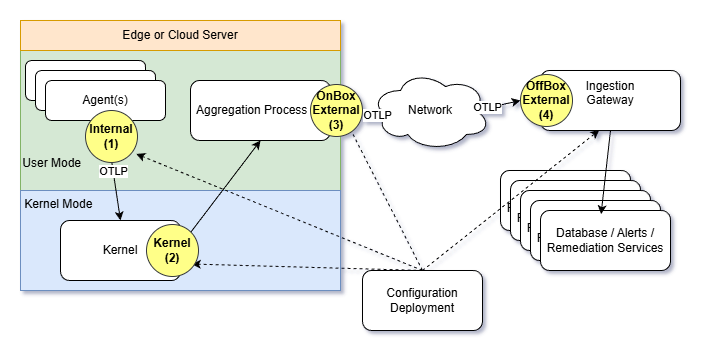

The diagram above was exported from draw.io. Its source (the exported page's mxGraphModel, read from the mxfile embedded in the PNG):
<mxGraphModel dx="1722" dy="1002" grid="1" gridSize="10" guides="1" tooltips="1" connect="1" arrows="0" fold="1" page="1" pageScale="1" pageWidth="827" pageHeight="1169" math="0" shadow="0">
  <root>
    <mxCell id="WIyWlLk6GJQsqaUBKTNV-0" />
    <mxCell id="WIyWlLk6GJQsqaUBKTNV-1" parent="WIyWlLk6GJQsqaUBKTNV-0" />
    <mxCell id="Ji26STUYplzQVVDQYfk5-15" value="&lt;div&gt;&lt;span style=&quot;background-color: transparent; color: light-dark(rgb(0, 0, 0), rgb(255, 255, 255));&quot;&gt;&lt;br&gt;&lt;/span&gt;&lt;/div&gt;&lt;div&gt;&lt;span style=&quot;background-color: transparent; color: light-dark(rgb(0, 0, 0), rgb(255, 255, 255));&quot;&gt;&lt;br&gt;&lt;/span&gt;&lt;/div&gt;&lt;div&gt;&lt;span style=&quot;background-color: transparent; color: light-dark(rgb(0, 0, 0), rgb(255, 255, 255));&quot;&gt;&lt;br&gt;&lt;/span&gt;&lt;/div&gt;&lt;div&gt;&lt;span style=&quot;background-color: transparent; color: light-dark(rgb(0, 0, 0), rgb(255, 255, 255));&quot;&gt;&lt;br&gt;&lt;/span&gt;&lt;/div&gt;&lt;div&gt;&lt;span style=&quot;background-color: transparent; color: light-dark(rgb(0, 0, 0), rgb(255, 255, 255));&quot;&gt;&lt;br&gt;&lt;/span&gt;&lt;/div&gt;&lt;div&gt;&lt;span style=&quot;background-color: transparent; color: light-dark(rgb(0, 0, 0), rgb(255, 255, 255));&quot;&gt;&lt;br&gt;&lt;/span&gt;&lt;/div&gt;&lt;div&gt;&lt;span style=&quot;background-color: transparent; color: light-dark(rgb(0, 0, 0), rgb(255, 255, 255));&quot;&gt;&lt;br&gt;&lt;/span&gt;&lt;/div&gt;&lt;div&gt;&lt;span style=&quot;background-color: transparent; color: light-dark(rgb(0, 0, 0), rgb(255, 255, 255));&quot;&gt;&lt;br&gt;&lt;/span&gt;&lt;/div&gt;&lt;div&gt;&lt;span style=&quot;background-color: transparent; color: light-dark(rgb(0, 0, 0), rgb(255, 255, 255));&quot;&gt;User Mode&amp;nbsp; &amp;nbsp; &amp;nbsp; &amp;nbsp; &amp;nbsp; &amp;nbsp; &amp;nbsp; &amp;nbsp; &amp;nbsp; &amp;nbsp; &amp;nbsp; &amp;nbsp; &amp;nbsp; &amp;nbsp; &amp;nbsp; &amp;nbsp; &amp;nbsp; &amp;nbsp; &amp;nbsp; &amp;nbsp; &amp;nbsp; &amp;nbsp; &amp;nbsp; &amp;nbsp; &amp;nbsp; &amp;nbsp; &amp;nbsp; &amp;nbsp; &amp;nbsp; &amp;nbsp; &amp;nbsp; &amp;nbsp; &amp;nbsp; &amp;nbsp; &amp;nbsp; &amp;nbsp; &amp;nbsp; &amp;nbsp; &amp;nbsp; &amp;nbsp; &amp;nbsp;&lt;/span&gt;&lt;br&gt;&lt;/div&gt;&lt;div&gt;&lt;br&gt;&lt;/div&gt;" style="rounded=0;whiteSpace=wrap;html=1;fillColor=#d5e8d4;strokeColor=#82b366;" parent="WIyWlLk6GJQsqaUBKTNV-1" vertex="1">
      <mxGeometry x="20" y="70" width="320" height="140" as="geometry" />
    </mxCell>
    <mxCell id="Ji26STUYplzQVVDQYfk5-14" value="&lt;div&gt;&lt;span style=&quot;background-color: transparent; color: light-dark(rgb(0, 0, 0), rgb(255, 255, 255));&quot;&gt;Kernel Mode&amp;nbsp; &amp;nbsp; &amp;nbsp; &amp;nbsp; &amp;nbsp; &amp;nbsp; &amp;nbsp; &amp;nbsp; &amp;nbsp; &amp;nbsp; &amp;nbsp; &amp;nbsp; &amp;nbsp; &amp;nbsp; &amp;nbsp; &amp;nbsp; &amp;nbsp; &amp;nbsp; &amp;nbsp; &amp;nbsp; &amp;nbsp; &amp;nbsp; &amp;nbsp; &amp;nbsp; &amp;nbsp; &amp;nbsp; &amp;nbsp; &amp;nbsp; &amp;nbsp; &amp;nbsp; &amp;nbsp; &amp;nbsp; &amp;nbsp; &amp;nbsp; &amp;nbsp; &amp;nbsp; &amp;nbsp; &amp;nbsp; &amp;nbsp; &amp;nbsp; &amp;nbsp;&lt;/span&gt;&lt;/div&gt;&lt;div&gt;&lt;span style=&quot;background-color: transparent; color: light-dark(rgb(0, 0, 0), rgb(255, 255, 255));&quot;&gt;&lt;br&gt;&lt;/span&gt;&lt;/div&gt;&lt;div&gt;&lt;span style=&quot;background-color: transparent; color: light-dark(rgb(0, 0, 0), rgb(255, 255, 255));&quot;&gt;&lt;br&gt;&lt;/span&gt;&lt;/div&gt;&lt;div&gt;&lt;span style=&quot;background-color: transparent; color: light-dark(rgb(0, 0, 0), rgb(255, 255, 255));&quot;&gt;&lt;br&gt;&lt;/span&gt;&lt;/div&gt;&lt;div&gt;&lt;span style=&quot;background-color: transparent; color: light-dark(rgb(0, 0, 0), rgb(255, 255, 255));&quot;&gt;&lt;br&gt;&lt;/span&gt;&lt;/div&gt;" style="rounded=0;whiteSpace=wrap;html=1;fillColor=#dae8fc;strokeColor=#6c8ebf;" parent="WIyWlLk6GJQsqaUBKTNV-1" vertex="1">
      <mxGeometry x="20" y="210" width="320" height="100" as="geometry" />
    </mxCell>
    <mxCell id="Ji26STUYplzQVVDQYfk5-1" value="Kernel" style="rounded=1;whiteSpace=wrap;html=1;" parent="WIyWlLk6GJQsqaUBKTNV-1" vertex="1">
      <mxGeometry x="60" y="240" width="120" height="60" as="geometry" />
    </mxCell>
    <mxCell id="Ji26STUYplzQVVDQYfk5-4" value="Aggregation Process&amp;nbsp; &amp;nbsp; &amp;nbsp;" style="rounded=1;whiteSpace=wrap;html=1;" parent="WIyWlLk6GJQsqaUBKTNV-1" vertex="1">
      <mxGeometry x="190" y="100" width="140" height="60" as="geometry" />
    </mxCell>
    <mxCell id="Ji26STUYplzQVVDQYfk5-5" value="" style="endArrow=classic;html=1;rounded=0;exitX=1;exitY=0;exitDx=0;exitDy=0;entryX=0.5;entryY=1;entryDx=0;entryDy=0;" parent="WIyWlLk6GJQsqaUBKTNV-1" source="mihLVXfl9d89XfFVnp2_-5" target="Ji26STUYplzQVVDQYfk5-4" edge="1">
      <mxGeometry width="50" height="50" relative="1" as="geometry">
        <mxPoint x="500" y="420" as="sourcePoint" />
        <mxPoint x="550" y="370" as="targetPoint" />
      </mxGeometry>
    </mxCell>
    <mxCell id="Ji26STUYplzQVVDQYfk5-6" value="" style="endArrow=classic;html=1;rounded=0;exitX=0.5;exitY=1;exitDx=0;exitDy=0;entryX=0.5;entryY=0;entryDx=0;entryDy=0;" parent="WIyWlLk6GJQsqaUBKTNV-1" source="Ji26STUYplzQVVDQYfk5-3" target="Ji26STUYplzQVVDQYfk5-1" edge="1">
      <mxGeometry width="50" height="50" relative="1" as="geometry">
        <mxPoint x="790" y="630" as="sourcePoint" />
        <mxPoint x="840" y="580" as="targetPoint" />
      </mxGeometry>
    </mxCell>
    <mxCell id="Ji26STUYplzQVVDQYfk5-27" value="OTLP" style="edgeLabel;html=1;align=center;verticalAlign=middle;resizable=0;points=[];" parent="Ji26STUYplzQVVDQYfk5-6" vertex="1" connectable="0">
      <mxGeometry x="0.0017" relative="1" as="geometry">
        <mxPoint as="offset" />
      </mxGeometry>
    </mxCell>
    <mxCell id="Ji26STUYplzQVVDQYfk5-7" value="Network" style="ellipse;shape=cloud;whiteSpace=wrap;html=1;" parent="WIyWlLk6GJQsqaUBKTNV-1" vertex="1">
      <mxGeometry x="370" y="90" width="120" height="80" as="geometry" />
    </mxCell>
    <mxCell id="Ji26STUYplzQVVDQYfk5-8" value="" style="endArrow=classic;html=1;rounded=0;entryX=0.16;entryY=0.55;entryDx=0;entryDy=0;entryPerimeter=0;exitX=1;exitY=0.5;exitDx=0;exitDy=0;" parent="WIyWlLk6GJQsqaUBKTNV-1" source="mihLVXfl9d89XfFVnp2_-6" target="Ji26STUYplzQVVDQYfk5-7" edge="1">
      <mxGeometry width="50" height="50" relative="1" as="geometry">
        <mxPoint x="370" y="140" as="sourcePoint" />
        <mxPoint x="420" y="90" as="targetPoint" />
      </mxGeometry>
    </mxCell>
    <mxCell id="Ji26STUYplzQVVDQYfk5-29" value="OTLP" style="edgeLabel;html=1;align=center;verticalAlign=middle;resizable=0;points=[];" parent="Ji26STUYplzQVVDQYfk5-8" vertex="1" connectable="0">
      <mxGeometry x="0.0842" y="-2" relative="1" as="geometry">
        <mxPoint as="offset" />
      </mxGeometry>
    </mxCell>
    <mxCell id="Ji26STUYplzQVVDQYfk5-9" value="" style="endArrow=classic;html=1;rounded=0;exitX=0.875;exitY=0.5;exitDx=0;exitDy=0;exitPerimeter=0;entryX=0;entryY=0.5;entryDx=0;entryDy=0;" parent="WIyWlLk6GJQsqaUBKTNV-1" source="mihLVXfl9d89XfFVnp2_-7" target="Ji26STUYplzQVVDQYfk5-10" edge="1">
      <mxGeometry width="50" height="50" relative="1" as="geometry">
        <mxPoint x="474" y="140" as="sourcePoint" />
        <mxPoint x="529" y="140" as="targetPoint" />
      </mxGeometry>
    </mxCell>
    <mxCell id="Ji26STUYplzQVVDQYfk5-10" value="Ingestion&lt;div&gt;Gateway&lt;/div&gt;&lt;div&gt;&lt;br&gt;&lt;/div&gt;" style="rounded=1;whiteSpace=wrap;html=1;" parent="WIyWlLk6GJQsqaUBKTNV-1" vertex="1">
      <mxGeometry x="540" y="90" width="140" height="60" as="geometry" />
    </mxCell>
    <mxCell id="Ji26STUYplzQVVDQYfk5-16" value="Edge or Cloud Server" style="rounded=0;whiteSpace=wrap;html=1;fillColor=#ffe6cc;strokeColor=#d79b00;" parent="WIyWlLk6GJQsqaUBKTNV-1" vertex="1">
      <mxGeometry x="20" y="40" width="320" height="30" as="geometry" />
    </mxCell>
    <mxCell id="Ji26STUYplzQVVDQYfk5-32" value="" style="group" parent="WIyWlLk6GJQsqaUBKTNV-1" vertex="1" connectable="0">
      <mxGeometry x="40" y="100" width="140" height="100" as="geometry" />
    </mxCell>
    <mxCell id="WIyWlLk6GJQsqaUBKTNV-3" value="Agent" style="rounded=1;whiteSpace=wrap;html=1;fontSize=12;glass=0;strokeWidth=1;shadow=0;" parent="Ji26STUYplzQVVDQYfk5-32" vertex="1">
      <mxGeometry x="-15" y="-20" width="120" height="40" as="geometry" />
    </mxCell>
    <mxCell id="Ji26STUYplzQVVDQYfk5-2" value="Agent" style="rounded=1;whiteSpace=wrap;html=1;fontSize=12;glass=0;strokeWidth=1;shadow=0;" parent="Ji26STUYplzQVVDQYfk5-32" vertex="1">
      <mxGeometry x="-5" y="-10" width="120" height="40" as="geometry" />
    </mxCell>
    <mxCell id="Ji26STUYplzQVVDQYfk5-3" value="Agent(s)" style="rounded=1;whiteSpace=wrap;html=1;fontSize=12;glass=0;strokeWidth=1;shadow=0;" parent="Ji26STUYplzQVVDQYfk5-32" vertex="1">
      <mxGeometry x="5" width="120" height="40" as="geometry" />
    </mxCell>
    <mxCell id="mihLVXfl9d89XfFVnp2_-4" value="&lt;font style=&quot;font-size: 12px;&quot;&gt;Internal&lt;/font&gt;&lt;div&gt;&lt;font style=&quot;font-size: 12px;&quot;&gt;(1)&lt;/font&gt;&lt;/div&gt;" style="ellipse;whiteSpace=wrap;html=1;aspect=fixed;fontSize=7;labelBackgroundColor=none;fillColor=#ffff88;strokeColor=#36393d;fontStyle=1" parent="Ji26STUYplzQVVDQYfk5-32" vertex="1">
      <mxGeometry x="45" y="30" width="52" height="52" as="geometry" />
    </mxCell>
    <mxCell id="Ji26STUYplzQVVDQYfk5-33" value="" style="group" parent="WIyWlLk6GJQsqaUBKTNV-1" vertex="1" connectable="0">
      <mxGeometry x="500" y="190" width="170" height="100" as="geometry" />
    </mxCell>
    <mxCell id="Ji26STUYplzQVVDQYfk5-22" value="Database / Alerts / Remediation Services" style="rounded=1;whiteSpace=wrap;html=1;" parent="Ji26STUYplzQVVDQYfk5-33" vertex="1">
      <mxGeometry width="130" height="60" as="geometry" />
    </mxCell>
    <mxCell id="Ji26STUYplzQVVDQYfk5-23" value="Database / Alerts / Remediation Services" style="rounded=1;whiteSpace=wrap;html=1;" parent="Ji26STUYplzQVVDQYfk5-33" vertex="1">
      <mxGeometry x="10" y="10" width="130" height="60" as="geometry" />
    </mxCell>
    <mxCell id="Ji26STUYplzQVVDQYfk5-24" value="Database / Alerts / Remediation Services" style="rounded=1;whiteSpace=wrap;html=1;" parent="Ji26STUYplzQVVDQYfk5-33" vertex="1">
      <mxGeometry x="20" y="20" width="130" height="60" as="geometry" />
    </mxCell>
    <mxCell id="Ji26STUYplzQVVDQYfk5-25" value="Database / Alerts / Remediation Services" style="rounded=1;whiteSpace=wrap;html=1;" parent="Ji26STUYplzQVVDQYfk5-33" vertex="1">
      <mxGeometry x="30" y="30" width="130" height="60" as="geometry" />
    </mxCell>
    <mxCell id="Ji26STUYplzQVVDQYfk5-26" value="Database / Alerts / Remediation Services" style="rounded=1;whiteSpace=wrap;html=1;" parent="Ji26STUYplzQVVDQYfk5-33" vertex="1">
      <mxGeometry x="40" y="40" width="130" height="60" as="geometry" />
    </mxCell>
    <mxCell id="Ji26STUYplzQVVDQYfk5-18" value="" style="endArrow=classic;html=1;rounded=0;exitX=0.5;exitY=1;exitDx=0;exitDy=0;entryX=0.466;entryY=0.061;entryDx=0;entryDy=0;entryPerimeter=0;" parent="WIyWlLk6GJQsqaUBKTNV-1" source="Ji26STUYplzQVVDQYfk5-10" target="Ji26STUYplzQVVDQYfk5-26" edge="1">
      <mxGeometry width="50" height="50" relative="1" as="geometry">
        <mxPoint x="500" y="420" as="sourcePoint" />
        <mxPoint x="640" y="200" as="targetPoint" />
      </mxGeometry>
    </mxCell>
    <mxCell id="Ji26STUYplzQVVDQYfk5-48" value="Configuration&lt;br&gt;Deployment" style="rounded=1;whiteSpace=wrap;html=1;" parent="WIyWlLk6GJQsqaUBKTNV-1" vertex="1">
      <mxGeometry x="362" y="290" width="120" height="60" as="geometry" />
    </mxCell>
    <mxCell id="Ji26STUYplzQVVDQYfk5-49" value="" style="endArrow=classic;html=1;rounded=0;exitX=0.5;exitY=0;exitDx=0;exitDy=0;entryX=0.871;entryY=0.76;entryDx=0;entryDy=0;entryPerimeter=0;dashed=1;" parent="WIyWlLk6GJQsqaUBKTNV-1" source="mihLVXfl9d89XfFVnp2_-5" edge="1">
      <mxGeometry width="50" height="50" relative="1" as="geometry">
        <mxPoint x="410" y="350" as="sourcePoint" />
        <mxPoint x="179.91999999999996" y="275.19999999999993" as="targetPoint" />
      </mxGeometry>
    </mxCell>
    <mxCell id="Ji26STUYplzQVVDQYfk5-50" value="" style="endArrow=classic;html=1;rounded=0;exitX=0.5;exitY=0;exitDx=0;exitDy=0;entryX=0.976;entryY=0.835;entryDx=0;entryDy=0;entryPerimeter=0;dashed=1;" parent="WIyWlLk6GJQsqaUBKTNV-1" source="Ji26STUYplzQVVDQYfk5-48" target="mihLVXfl9d89XfFVnp2_-4" edge="1">
      <mxGeometry width="50" height="50" relative="1" as="geometry">
        <mxPoint x="424" y="400" as="sourcePoint" />
        <mxPoint x="125.875" y="160.64" as="targetPoint" />
      </mxGeometry>
    </mxCell>
    <mxCell id="Ji26STUYplzQVVDQYfk5-51" value="" style="endArrow=classic;html=1;rounded=0;exitX=0.5;exitY=0;exitDx=0;exitDy=0;entryX=1;entryY=0.5;entryDx=0;entryDy=0;dashed=1;" parent="WIyWlLk6GJQsqaUBKTNV-1" source="mihLVXfl9d89XfFVnp2_-6" target="Ji26STUYplzQVVDQYfk5-4" edge="1">
      <mxGeometry width="50" height="50" relative="1" as="geometry">
        <mxPoint x="434" y="410" as="sourcePoint" />
        <mxPoint x="200" y="295" as="targetPoint" />
      </mxGeometry>
    </mxCell>
    <mxCell id="Ji26STUYplzQVVDQYfk5-52" value="" style="endArrow=classic;html=1;rounded=0;entryX=0.318;entryY=0.479;entryDx=0;entryDy=0;entryPerimeter=0;exitX=0.5;exitY=0;exitDx=0;exitDy=0;dashed=1;" parent="WIyWlLk6GJQsqaUBKTNV-1" source="Ji26STUYplzQVVDQYfk5-48" edge="1">
      <mxGeometry width="50" height="50" relative="1" as="geometry">
        <mxPoint x="400" y="470" as="sourcePoint" />
        <mxPoint x="598.8599999999999" y="149.57999999999993" as="targetPoint" />
      </mxGeometry>
    </mxCell>
    <mxCell id="mihLVXfl9d89XfFVnp2_-8" value="" style="endArrow=classic;html=1;rounded=0;exitX=0.5;exitY=0;exitDx=0;exitDy=0;entryX=0.871;entryY=0.76;entryDx=0;entryDy=0;entryPerimeter=0;dashed=1;" parent="WIyWlLk6GJQsqaUBKTNV-1" source="Ji26STUYplzQVVDQYfk5-48" target="mihLVXfl9d89XfFVnp2_-5" edge="1">
      <mxGeometry width="50" height="50" relative="1" as="geometry">
        <mxPoint x="400" y="350" as="sourcePoint" />
        <mxPoint x="179.91999999999996" y="275.19999999999993" as="targetPoint" />
      </mxGeometry>
    </mxCell>
    <mxCell id="mihLVXfl9d89XfFVnp2_-9" value="" style="endArrow=classic;html=1;rounded=0;entryX=0.16;entryY=0.55;entryDx=0;entryDy=0;entryPerimeter=0;exitX=1;exitY=0.5;exitDx=0;exitDy=0;" parent="WIyWlLk6GJQsqaUBKTNV-1" source="Ji26STUYplzQVVDQYfk5-4" target="mihLVXfl9d89XfFVnp2_-6" edge="1">
      <mxGeometry width="50" height="50" relative="1" as="geometry">
        <mxPoint x="330" y="130" as="sourcePoint" />
        <mxPoint x="389" y="134" as="targetPoint" />
      </mxGeometry>
    </mxCell>
    <mxCell id="mihLVXfl9d89XfFVnp2_-11" value="" style="endArrow=classic;html=1;rounded=0;exitX=0.5;exitY=0;exitDx=0;exitDy=0;entryX=1.004;entryY=0.442;entryDx=0;entryDy=0;dashed=1;entryPerimeter=0;" parent="WIyWlLk6GJQsqaUBKTNV-1" source="Ji26STUYplzQVVDQYfk5-48" target="Ji26STUYplzQVVDQYfk5-15" edge="1">
      <mxGeometry width="50" height="50" relative="1" as="geometry">
        <mxPoint x="400" y="350" as="sourcePoint" />
        <mxPoint x="330" y="130" as="targetPoint" />
      </mxGeometry>
    </mxCell>
    <mxCell id="mihLVXfl9d89XfFVnp2_-6" value="&lt;font style=&quot;font-size: 12px;&quot;&gt;OnBox&lt;/font&gt;&lt;div&gt;&lt;font style=&quot;font-size: 12px;&quot;&gt;External&lt;/font&gt;&lt;div&gt;&lt;font style=&quot;font-size: 12px;&quot;&gt;(3)&lt;/font&gt;&lt;/div&gt;&lt;/div&gt;" style="ellipse;whiteSpace=wrap;html=1;aspect=fixed;fontSize=7;labelBackgroundColor=none;fillColor=#ffff88;strokeColor=#36393d;fontStyle=1" parent="WIyWlLk6GJQsqaUBKTNV-1" vertex="1">
      <mxGeometry x="310" y="104" width="52" height="52" as="geometry" />
    </mxCell>
    <mxCell id="mihLVXfl9d89XfFVnp2_-12" value="" style="endArrow=classic;html=1;rounded=0;exitX=0.875;exitY=0.5;exitDx=0;exitDy=0;exitPerimeter=0;entryX=0;entryY=0.5;entryDx=0;entryDy=0;" parent="WIyWlLk6GJQsqaUBKTNV-1" source="Ji26STUYplzQVVDQYfk5-7" target="mihLVXfl9d89XfFVnp2_-7" edge="1">
      <mxGeometry width="50" height="50" relative="1" as="geometry">
        <mxPoint x="475" y="130" as="sourcePoint" />
        <mxPoint x="540" y="130" as="targetPoint" />
      </mxGeometry>
    </mxCell>
    <mxCell id="mihLVXfl9d89XfFVnp2_-13" value="OTLP" style="edgeLabel;html=1;align=center;verticalAlign=middle;resizable=0;points=[];" parent="mihLVXfl9d89XfFVnp2_-12" vertex="1" connectable="0">
      <mxGeometry x="-0.4542" y="1" relative="1" as="geometry">
        <mxPoint as="offset" />
      </mxGeometry>
    </mxCell>
    <mxCell id="mihLVXfl9d89XfFVnp2_-7" value="&lt;font style=&quot;font-size: 12px;&quot;&gt;OffBox&lt;/font&gt;&lt;div&gt;&lt;font style=&quot;font-size: 12px;&quot;&gt;External&lt;/font&gt;&lt;div&gt;&lt;font style=&quot;font-size: 12px;&quot;&gt;&lt;font&gt;(4&lt;/font&gt;&lt;span style=&quot;color: light-dark(rgb(0, 0, 0), rgb(255, 255, 255));&quot;&gt;)&lt;/span&gt;&lt;/font&gt;&lt;/div&gt;&lt;/div&gt;" style="ellipse;whiteSpace=wrap;html=1;aspect=fixed;fontSize=7;labelBackgroundColor=none;fillColor=#ffff88;strokeColor=#36393d;fontStyle=1" parent="WIyWlLk6GJQsqaUBKTNV-1" vertex="1">
      <mxGeometry x="520" y="94" width="52" height="52" as="geometry" />
    </mxCell>
    <mxCell id="dMAmF2_1d-v7dnH0DBhW-1" value="" style="endArrow=classic;html=1;rounded=0;exitX=1;exitY=0.5;exitDx=0;exitDy=0;entryX=0.5;entryY=1;entryDx=0;entryDy=0;" edge="1" parent="WIyWlLk6GJQsqaUBKTNV-1" source="Ji26STUYplzQVVDQYfk5-1" target="mihLVXfl9d89XfFVnp2_-5">
      <mxGeometry width="50" height="50" relative="1" as="geometry">
        <mxPoint x="180" y="270" as="sourcePoint" />
        <mxPoint x="260" y="160" as="targetPoint" />
      </mxGeometry>
    </mxCell>
    <mxCell id="mihLVXfl9d89XfFVnp2_-5" value="&lt;font style=&quot;font-size: 12px;&quot;&gt;Kernel&lt;/font&gt;&lt;div&gt;&lt;font style=&quot;font-size: 12px;&quot;&gt;(2)&lt;/font&gt;&lt;/div&gt;" style="ellipse;whiteSpace=wrap;html=1;aspect=fixed;fontSize=7;labelBackgroundColor=none;fillColor=#ffff88;strokeColor=#36393d;fontStyle=1" parent="WIyWlLk6GJQsqaUBKTNV-1" vertex="1">
      <mxGeometry x="146" y="244" width="52" height="52" as="geometry" />
    </mxCell>
  </root>
</mxGraphModel>